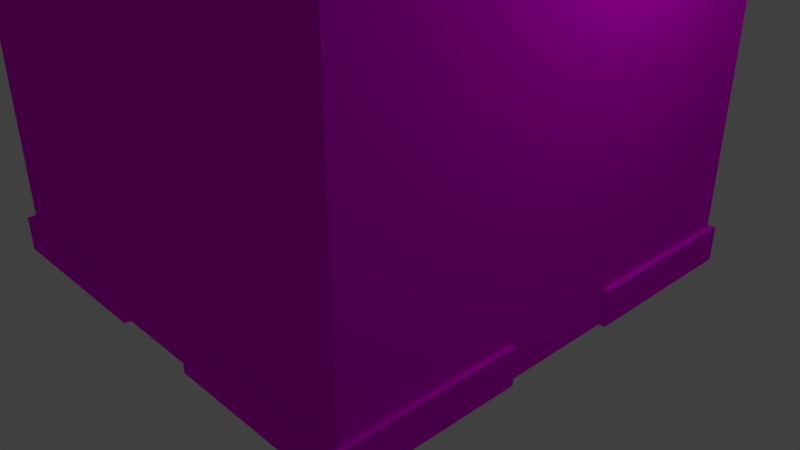 # Source: brickBuilding1.blend  (saved by Blender 2.78.0; exported with 4.5.12 LTS)
import bpy
from mathutils import Matrix  # noqa: F401  (used for matrix-valued properties, if any)

bpy.ops.wm.read_factory_settings(use_empty=True)
scene = bpy.context.scene
scene.name = 'Scene'

# ---- collections
col_collection_1 = bpy.data.collections.new('Collection 1'); scene.collection.children.link(col_collection_1)

# ---- images (referenced by path relative to the original .blend; pixels are not part of the script)
import os
ASSET_DIR = os.environ.get("B2B_ASSET_DIR", "")  # directory of the original .blend (textures are referenced by path, not embedded)
HERE = os.path.dirname(os.path.abspath(__file__))  # packed textures are extracted next to this script under _unpacked/

def load_image(name, relpath, width, height, colorspace="sRGB"):
    """Load a texture the original file referenced (path relative to the .blend, or extracted next to this script)."""
    p = next((c for c in (os.path.join(HERE, relpath), os.path.join(ASSET_DIR, relpath)) if relpath and os.path.exists(c)), "")
    if p:
        img = bpy.data.images.load(p, check_existing=True)
        img.name = name
    else:  # same state as the original file: an image datablock whose file is absent (Cycles renders it pink)
        img = bpy.data.images.new(name, width, height)
        img.source = "FILE"
        img.filepath = "//" + (relpath or name)
    img.colorspace_settings.name = colorspace
    return img
img_texturescom_buildingsindustrial0075_1_m_jpg_001 = load_image('TexturesCom_BuildingsIndustrial0075_1_M.jpg.001', 'Buildings Textures/TexturesCom_BuildingsIndustrial0075_1_M.jpg', 1024, 1024, 'sRGB')

# ---- materials (node trees are filled in below, after node groups)
mat_material = bpy.data.materials.new('Material')
mat_material.alpha_threshold = 0.0
mat_material.roughness = 0.5
mat_material.line_color = (0.0, 0.0, 0.0, 1.0)
mat_material_001 = bpy.data.materials.new('Material.001')
mat_material_001.alpha_threshold = 0.0
mat_material_001.roughness = 0.5
mat_material_002 = bpy.data.materials.new('Material.002')
mat_material_002.alpha_threshold = 0.0
mat_material_002.roughness = 0.5

# ---- material node trees
mat_material.use_nodes = True; mat_material.node_tree.nodes.clear()
_N = mat_material.node_tree.nodes; _L = mat_material.node_tree.links
n0 = _N.new('ShaderNodeOutputMaterial'); n0.name = 'Material Output'; n0.location = (300, 300)
n1 = _N.new('ShaderNodeBsdfDiffuse'); n1.name = 'Diffuse BSDF'; n1.location = (10, 300)
n2 = _N.new('ShaderNodeTexImage'); n2.name = 'Image Texture'; n2.location = (-180, 300)
n2.width = 140
n2.image = img_texturescom_buildingsindustrial0075_1_m_jpg_001
_L.new(n1.outputs[0], n0.inputs[0])
_L.new(n2.outputs[0], n1.inputs[0])
n0.is_active_output = True
mat_material_001.use_nodes = True; mat_material_001.node_tree.nodes.clear()
_N = mat_material_001.node_tree.nodes; _L = mat_material_001.node_tree.links
n0 = _N.new('ShaderNodeOutputMaterial'); n0.name = 'Material Output'; n0.location = (300, 300)
n1 = _N.new('ShaderNodeBsdfDiffuse'); n1.name = 'Diffuse BSDF'; n1.location = (10, 300)
n1.inputs[0].default_value = (0.03968, 0.03875, 0.03348, 1.0)
_L.new(n1.outputs[0], n0.inputs[0])
n0.is_active_output = True
mat_material_002.use_nodes = True; mat_material_002.node_tree.nodes.clear()
_N = mat_material_002.node_tree.nodes; _L = mat_material_002.node_tree.links
n0 = _N.new('ShaderNodeOutputMaterial'); n0.name = 'Material Output'; n0.location = (300, 300)
n1 = _N.new('ShaderNodeBsdfDiffuse'); n1.name = 'Diffuse BSDF'; n1.location = (10, 300)
n1.inputs[0].default_value = (0.04955, 0.04258, 0.03919, 1.0)
_L.new(n1.outputs[0], n0.inputs[0])
n0.is_active_output = True

# ---- world
world_world = bpy.data.worlds.new('World'); scene.world = world_world
world_world.color = (0.05088, 0.05088, 0.05088)
world_world.use_sun_shadow = False
world_world.sun_shadow_jitter_overblur = 0.0
world_world.cycles.sampling_method = 'MANUAL'

# ---- cameras
cam_camera = bpy.data.cameras.new('Camera')
cam_camera.clip_end = 100.0
cam_camera.lens = 35.0
cam_camera.sensor_width = 32.0
cam_camera.sensor_height = 18.0
cam_camera.ortho_scale = 7.314
cam_camera.dof.focus_distance = 0.0

# ---- lights
light_lamp = bpy.data.lights.new('Lamp', 'POINT')
light_lamp.transmission_factor = 0.0
light_lamp.cutoff_distance = 30.0
light_lamp.energy = 100.0
light_lamp.shadow_buffer_clip_start = 1.001
light_lamp.shadow_soft_size = 0.1
light_lamp.shadow_maximum_resolution = 0.006
light_lamp.use_absolute_resolution = True

# ---- meshes
me_cube = bpy.data.meshes.new('Cube')
me_cube.from_pydata([(1.0, 1.0, -1.0), (1.0, -1.0, -1.0), (-1.0, -1.0, -1.0), (-1.0, 1.0, -1.0), (1.0, 1.0, 4.333), (1.0, -1.0, 4.333), (-1.0, -1.0, 4.333), (-1.0, 1.0, 4.333), (1.0, 1.0, 4.525), (1.0, -1.0, 4.525), (-1.0, 1.0, 4.525), (-1.0, -1.0, 4.525), (0.9, 0.9, 4.525), (0.9, -0.9, 4.525), (-0.9, 0.9, 4.525), (-0.9, -0.9, 4.525), (0.9, 0.9, 4.431), (0.9, -0.9, 4.431), (-0.9, 0.9, 4.431), (-0.9, -0.9, 4.431), (-0.9022, -0.8987, 4.333), (-0.9022, -0.8987, 5.0), (-0.9022, 0.8986, 4.333), (-0.9022, 0.8986, 5.0), (-0.09853, -0.8987, 4.333), (-0.1552, -0.8987, 5.0), (-0.0864, 0.8986, 4.333), (-0.1552, 0.8986, 5.0), (-0.9022, 0.2687, 4.333), (-0.9022, 0.2687, 5.0), (-0.0864, 0.2687, 4.333), (-0.1552, 0.2687, 5.0), (-0.9022, -0.2341, 4.333), (-0.1552, -0.2341, 5.0), (-0.9022, -0.2341, 5.0), (-0.09853, -0.2341, 4.333), (-0.9022, -0.8987, 4.905), (-0.9022, 0.8986, 4.905), (-0.0864, 0.8986, 4.905), (-0.09853, -0.8987, 4.905), (-0.0864, 0.2687, 4.905), (-0.9022, 0.2687, 4.905), (-0.9022, -0.2341, 4.905), (-0.09853, -0.2341, 4.905), (-0.1646, -0.2341, 4.333), (-0.1646, 0.2687, 4.333), (-0.1646, 0.2687, 4.905), (-0.1646, -0.2341, 4.905), (1.0, 1.0, 1.667), (1.0, -1.0, 1.667), (-1.0, -1.0, 1.667), (-1.0, 1.0, 1.667), (-1.032, -1.025, -1.002), (-1.032, -1.025, -0.8503), (-1.032, -0.2622, -1.002), (-1.032, -0.2622, -0.8503), (-0.2179, -1.025, -1.002), (-0.2179, -1.025, -0.8503), (-0.2179, -0.2622, -1.002), (-0.2179, -0.2622, -0.8503), (0.2067, -1.025, -1.002), (0.2067, -1.025, -0.8503), (0.2067, -0.2622, -1.002), (0.2067, -0.2622, -0.8503), (1.021, -1.025, -1.002), (1.021, -1.025, -0.8503), (1.021, -0.2622, -1.002), (1.021, -0.2622, -0.8503), (0.2103, 0.258, -1.002), (0.2103, 0.258, -0.8503), (0.2103, 1.021, -1.002), (0.2103, 1.021, -0.8503), (1.024, 0.258, -1.002), (1.024, 0.258, -0.8503), (1.024, 1.021, -1.002), (1.024, 1.021, -0.8503), (-1.026, 0.258, -1.002), (-1.026, 0.258, -0.8503), (-1.026, 1.021, -1.002), (-1.026, 1.021, -0.8503), (-0.2125, 0.258, -1.002), (-0.2125, 0.258, -0.8503), (-0.2125, 1.021, -1.002), (-0.2125, 1.021, -0.8503)], [], [(0, 1, 2, 3), (4, 7, 10, 8), (48, 4, 5, 49), (49, 5, 6, 50), (50, 6, 7, 51), (48, 0, 3, 51), (11, 9, 13, 15), (6, 5, 9, 11), (5, 4, 8, 9), (7, 6, 11, 10), (13, 12, 16, 17), (9, 8, 12, 13), (10, 11, 15, 14), (8, 10, 14, 12), (16, 18, 19, 17), (14, 15, 19, 18), (12, 14, 18, 16), (15, 13, 17, 19), (41, 29, 23, 37), (37, 23, 27, 38), (43, 33, 25, 39), (39, 25, 21, 36), (32, 35, 24, 20), (33, 34, 21, 25), (27, 23, 29, 31), (22, 26, 30, 28), (38, 27, 31, 40), (42, 34, 29, 41), (36, 21, 34, 42), (31, 29, 34, 33), (28, 30, 35, 32), (40, 31, 33, 43), (30, 40, 46, 45), (20, 36, 42, 32), (32, 42, 41, 28), (26, 38, 40, 30), (24, 39, 36, 20), (35, 43, 39, 24), (22, 37, 38, 26), (28, 41, 37, 22), (45, 46, 47, 44), (43, 35, 44, 47), (35, 30, 45, 44), (40, 43, 47, 46), (4, 48, 51, 7), (2, 50, 51, 3), (1, 49, 50, 2), (0, 48, 49, 1), (52, 53, 55, 54), (54, 55, 59, 58), (58, 59, 57, 56), (56, 57, 53, 52), (54, 58, 56, 52), (59, 55, 53, 57), (60, 61, 63, 62), (62, 63, 67, 66), (66, 67, 65, 64), (64, 65, 61, 60), (62, 66, 64, 60), (67, 63, 61, 65), (68, 69, 71, 70), (70, 71, 75, 74), (74, 75, 73, 72), (72, 73, 69, 68), (70, 74, 72, 68), (75, 71, 69, 73), (76, 77, 79, 78), (78, 79, 83, 82), (82, 83, 81, 80), (80, 81, 77, 76), (78, 82, 80, 76), (83, 79, 77, 81)])
me_cube.polygons.foreach_set('material_index', [2, 0, 0, 0, 0, 0, 0, 0, 0, 0, 0, 0, 0, 0, 0, 0, 0, 0, 0, 0, 0, 0, 0, 0, 0, 0, 0, 0, 0, 0, 0, 0, 2, 0, 0, 0, 0, 0, 0, 0, 1, 2, 0, 0, 0, 0, 0, 0, 0, 0, 0, 0, 2, 0, 0, 0, 0, 0, 2, 0, 0, 0, 0, 0, 2, 0, 0, 0, 0, 0, 2, 0])
_uv = me_cube.uv_layers.new(name='UVMap')
_uv.uv.foreach_set('vector', [0.5747, 0.9156, 0.3252, 0.9156, 0.3252, 0.6661, 0.5747, 0.6661, 0.3254, 0.9904, 0.1321, 0.9904, 0.1502, 0.9695, 0.3054, 0.973, 0.5076, 0.3329, 0.5076, 1.349, -0.2544, 1.349, -0.2544, 0.3329, 0.5054, 0.3329, 0.5054, 1.349, -0.2566, 1.349, -0.2566, 0.3329, 0.5041, 0.3329, 0.5041, 1.349, -0.2579, 1.349, -0.2579, 0.3329, -0.2557, 0.3329, -0.2557, -0.6831, 0.5063, -0.6831, 0.5063, 0.3329, 0.1598, 0.5804, 0.4096, 0.586, 0.3943, 0.5979, 0.1713, 0.5952, 0.1573, 0.772, 0.3305, 0.7679, 0.3149, 0.787, 0.1758, 0.7872, 0.3816, 0.9776, 0.6192, 0.9757, 0.5987, 0.9931, 0.4081, 0.9917, 0.1399, 0.7741, 0.3496, 0.7717, 0.3316, 0.7872, 0.1634, 0.7865, 0.09179, 0.6222, 0.3623, 0.6247, 0.3501, 0.6357, 0.1084, 0.6306, 0.0775, 0.6074, 0.3806, 0.6075, 0.3633, 0.6177, 0.09275, 0.6194, 0.3873, 0.813, 0.08417, 0.8129, 0.1015, 0.8027, 0.3721, 0.8011, 0.3931, 0.835, 0.1433, 0.8294, 0.1586, 0.8175, 0.3817, 0.8202, 0.8247, 0.3762, 0.8249, 0.489, 0.658, 0.4893, 0.6578, 0.3764, 0.3669, 0.8082, 0.09638, 0.8057, 0.1086, 0.7947, 0.3503, 0.7998, 0.3323, 0.8296, 0.1092, 0.8269, 0.12, 0.8135, 0.3194, 0.8192, 0.1219, 0.6046, 0.3449, 0.6073, 0.3342, 0.6206, 0.1348, 0.615, 0.439, 0.7834, 0.439, 0.7642, 0.5934, 0.7642, 0.5934, 0.7834, 0.4199, 0.7834, 0.4199, 0.7642, 0.603, 0.7642, 0.6198, 0.7834, 0.5575, 0.7679, 0.5575, 0.7793, 0.4745, 0.7793, 0.4745, 0.7679, 0.6184, 0.7639, 0.6045, 0.7831, 0.4214, 0.7831, 0.4214, 0.7639, 0.0, 0.0, 0.0, 0.0, 0.0, 0.0, 0.0, 0.0, 0.2276, 0.4263, 0.2285, 0.3741, 0.2849, 0.3747, 0.2841, 0.4269, 0.2294, 0.4263, 0.2302, 0.3741, 0.2838, 0.3747, 0.2829, 0.4269, 0.0, 0.0, 0.0, 0.0, 0.0, 0.0, 0.0, 0.0, 0.5548, 0.7675, 0.5548, 0.7796, 0.4762, 0.7796, 0.4762, 0.7675, 0.4545, 0.7832, 0.4545, 0.764, 0.5777, 0.764, 0.5777, 0.7832, 0.4345, 0.7833, 0.4345, 0.7641, 0.5973, 0.7641, 0.5973, 0.7833, 0.2345, 0.4262, 0.2353, 0.374, 0.2781, 0.3744, 0.2772, 0.4266, 0.0, 0.0, 0.0, 0.0, 0.0, 0.0, 0.0, 0.0, 0.5479, 0.7679, 0.5477, 0.78, 0.4849, 0.7793, 0.4851, 0.7679, 0.03614, 0.7048, 0.03614, 0.9199, 0.000365, 0.9199, 0.000365, 0.7048, 0.5091, 0.6327, 0.5091, 0.5962, 0.5607, 0.5962, 0.5607, 0.6327, 0.5555, 0.596, 0.5553, 0.6325, 0.5162, 0.6323, 0.5164, 0.5958, 0.8355, 0.1739, 0.8355, 0.219, 0.7751, 0.219, 0.7751, 0.1739, 0.5663, 0.5962, 0.5663, 0.6327, 0.5039, 0.6327, 0.5039, 0.5962, 0.5442, 0.1581, 0.5442, 0.2222, 0.4535, 0.2222, 0.4535, 0.1581, 0.5034, 0.6329, 0.5034, 0.5964, 0.5668, 0.5964, 0.5668, 0.6329, 0.5106, 0.6328, 0.5106, 0.5963, 0.5595, 0.5963, 0.5595, 0.6328, 0.0, 0.0, 0.0, 0.0, 0.0, 0.0, 0.0, 0.0, 0.05447, 0.9199, 0.05447, 0.7048, 0.08469, 0.7048, 0.08469, 0.9199, 0.0, 0.0, 0.0, 0.0, 0.0, 0.0, 0.0, 0.0, 0.0, 0.0, 0.0, 0.0, 0.0, 0.0, 0.0, 0.0, -0.2557, 1.349, -0.2557, 0.3329, 0.5063, 0.3329, 0.5063, 1.349, 0.5041, -0.6831, 0.5041, 0.3329, -0.2579, 0.3329, -0.2579, -0.6831, 0.5054, -0.6831, 0.5054, 0.3329, -0.2566, 0.3329, -0.2566, -0.6831, 0.5076, -0.6831, 0.5076, 0.3329, -0.2544, 0.3329, -0.2544, -0.6831, 0.3906, 0.6269, 0.3906, 0.5933, 0.5968, 0.5933, 0.5968, 0.6269, 0.0004254, 0.9157, 0.0004254, 0.8664, 0.3231, 0.8664, 0.3231, 0.9157, 0.9499, 0.2667, 0.9499, 0.316, 0.6474, 0.316, 0.6474, 0.2667, 0.6038, 0.5934, 0.6038, 0.627, 0.3839, 0.627, 0.3839, 0.5934, 0.6474, 0.7651, 0.6474, 0.4997, 0.9499, 0.4997, 0.9499, 0.7651, 0.3231, 0.4988, 0.0004254, 0.4988, 0.0004254, 0.2501, 0.3231, 0.2501, 0.6474, 0.8153, 0.6474, 0.7659, 0.9499, 0.7659, 0.9499, 0.8153, 0.0004254, 0.966, 0.0004254, 0.9166, 0.3231, 0.9166, 0.3231, 0.966, 0.597, 0.5932, 0.597, 0.6269, 0.3908, 0.6269, 0.3908, 0.5932, 0.6038, 0.5931, 0.6038, 0.6268, 0.3839, 0.6268, 0.3839, 0.5931, 0.3239, 0.4997, 0.6466, 0.4997, 0.6466, 0.7485, 0.3239, 0.7485, 0.6466, 0.4988, 0.3239, 0.4988, 0.3239, 0.2501, 0.6466, 0.2501, 0.6474, 0.9493, 0.6474, 0.9, 0.9499, 0.9, 0.9499, 0.9493, 0.3839, 0.6266, 0.3839, 0.5929, 0.6038, 0.5929, 0.6038, 0.6266, 0.5969, 0.5935, 0.5969, 0.6271, 0.3907, 0.6271, 0.3907, 0.5935, 0.3231, 0.7659, 0.3231, 0.8153, 0.0004254, 0.8153, 0.0004254, 0.7659, 0.6474, 0.2658, 0.6474, 0.0004254, 0.9499, 0.0004254, 0.9499, 0.2658, 0.6466, 0.2492, 0.3239, 0.2492, 0.3239, 0.0004254, 0.6466, 0.0004254, 0.3839, 0.6271, 0.3839, 0.5935, 0.5901, 0.5935, 0.5901, 0.6271, 0.3839, 0.6269, 0.3839, 0.5932, 0.6038, 0.5932, 0.6038, 0.6269, 0.9499, 0.3169, 0.9499, 0.3663, 0.6474, 0.3663, 0.6474, 0.3169, 0.3231, 0.8161, 0.3231, 0.8655, 0.0004254, 0.8655, 0.0004254, 0.8161, 0.02061, 0.7651, 0.02061, 0.4997, 0.3231, 0.4997, 0.3231, 0.7651, 0.3231, 0.2492, 0.0004254, 0.2492, 0.0004254, 0.0004254, 0.3231, 0.0004254])
me_cube.materials.append(mat_material)
me_cube.materials.append(mat_material_001)
me_cube.materials.append(mat_material_002)
me_cube.use_remesh_preserve_volume = False
me_cube.use_remesh_preserve_attributes = False
me_cube.use_mirror_vertex_groups = False
me_cube.update()

# ---- objects
ob_cube = bpy.data.objects.new('Cube', me_cube)
ob_lamp = bpy.data.objects.new('Lamp', light_lamp)
ob_camera = bpy.data.objects.new('Camera', cam_camera)

# ---- transforms, parenting, visibility, modifiers, constraints
ob_cube.location = (0.0, 0.0, 3.0)
ob_cube.scale = (3.0, 3.0, 3.0)
ob_cube.lock_rotations_4d = False
ob_cube.empty_display_type = 'ARROWS'
ob_cube.lineart.crease_threshold = 0.0
ob_lamp.location = (4.076, 1.005, 5.904)
ob_lamp.rotation_euler = (0.6503, 0.05522, 1.866)
ob_lamp.lock_rotations_4d = False
ob_lamp.empty_display_type = 'ARROWS'
ob_lamp.color = (0.0, 0.0, 0.0, 0.0)
ob_lamp.lineart.crease_threshold = 0.0
ob_camera.location = (7.481, -6.508, 5.344)
ob_camera.rotation_euler = (1.109, 0.0, 0.8149)
ob_camera.lock_rotations_4d = False
ob_camera.empty_display_type = 'ARROWS'
ob_camera.color = (0.0, 0.0, 0.0, 0.0)
ob_camera.display_type = 'WIRE'
ob_camera.lineart.crease_threshold = 0.0

# ---- collection membership
col_collection_1.objects.link(ob_cube)
col_collection_1.objects.link(ob_lamp)
col_collection_1.objects.link(ob_camera)

# ---- scene / render settings (as saved in the file)
scene.camera = ob_camera
scene.frame_start = 1; scene.frame_end = 250; scene.frame_set(1)
scene.render.engine = 'CYCLES'
scene.render.resolution_percentage = 50
scene.render.dither_intensity = 0.0
scene.cycles.use_denoising = False
scene.cycles.samples = 128
scene.cycles.sampling_pattern = 'TABULATED_SOBOL'
scene.cycles.light_sampling_threshold = 0.0
scene.cycles.use_adaptive_sampling = False
scene.cycles.use_light_tree = False
scene.cycles.blur_glossy = 0.0
scene.cycles.sample_clamp_indirect = 0.0
scene.view_settings.view_transform = 'Standard'
bpy.context.view_layer.update()
